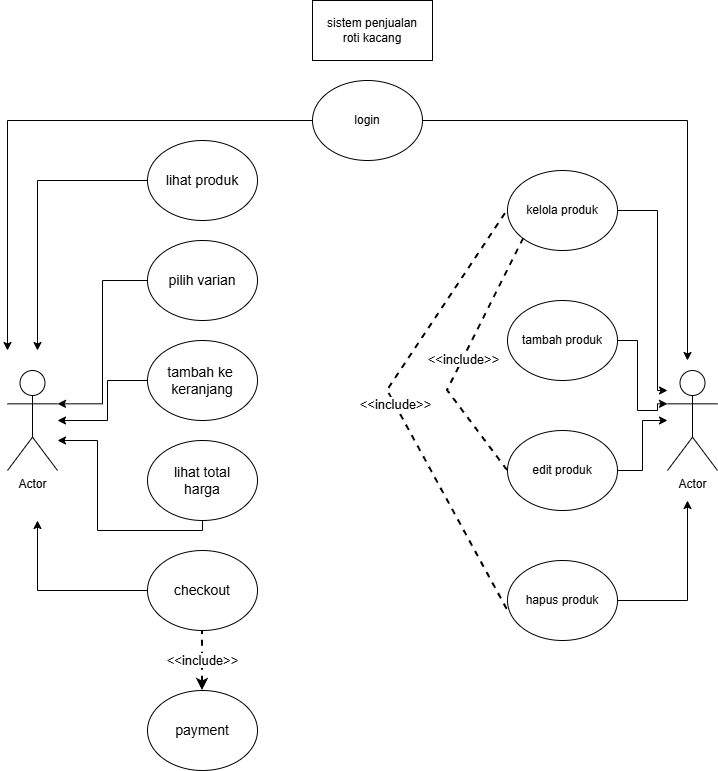

The diagram above was exported from draw.io. Its source (the exported page's mxGraphModel, read from the mxfile embedded in the PNG):
<mxGraphModel dx="1420" dy="780" grid="1" gridSize="10" guides="1" tooltips="1" connect="1" arrows="1" fold="1" page="1" pageScale="1" pageWidth="850" pageHeight="1100" math="0" shadow="0">
  <root>
    <mxCell id="0" />
    <mxCell id="1" parent="0" />
    <mxCell id="plttYQyhHiyYOJSKO1zZ-1" parent="1" style="rounded=0;whiteSpace=wrap;html=1;" value="sistem penjualan&lt;div&gt;roti kacang&lt;/div&gt;" vertex="1">
      <mxGeometry height="60" width="120" x="365" y="30" as="geometry" />
    </mxCell>
    <mxCell id="plttYQyhHiyYOJSKO1zZ-2" parent="1" style="shape=umlActor;verticalLabelPosition=bottom;verticalAlign=top;html=1;outlineConnect=0;" value="Actor" vertex="1">
      <mxGeometry height="100" width="50" x="60" y="400" as="geometry" />
    </mxCell>
    <mxCell id="plttYQyhHiyYOJSKO1zZ-15" edge="1" parent="1" source="plttYQyhHiyYOJSKO1zZ-3" style="edgeStyle=orthogonalEdgeStyle;rounded=0;orthogonalLoop=1;jettySize=auto;html=1;">
      <mxGeometry relative="1" as="geometry">
        <mxPoint x="60" y="380" as="targetPoint" />
      </mxGeometry>
    </mxCell>
    <mxCell id="plttYQyhHiyYOJSKO1zZ-24" edge="1" parent="1" source="plttYQyhHiyYOJSKO1zZ-3" style="edgeStyle=orthogonalEdgeStyle;rounded=0;orthogonalLoop=1;jettySize=auto;html=1;">
      <mxGeometry relative="1" as="geometry">
        <mxPoint x="740" y="390" as="targetPoint" />
      </mxGeometry>
    </mxCell>
    <mxCell id="plttYQyhHiyYOJSKO1zZ-3" parent="1" style="ellipse;whiteSpace=wrap;html=1;" value="login" vertex="1">
      <mxGeometry height="80" width="110" x="365" y="110" as="geometry" />
    </mxCell>
    <mxCell id="plttYQyhHiyYOJSKO1zZ-13" edge="1" parent="1" source="plttYQyhHiyYOJSKO1zZ-4" style="edgeStyle=orthogonalEdgeStyle;rounded=0;orthogonalLoop=1;jettySize=auto;html=1;" target="plttYQyhHiyYOJSKO1zZ-2">
      <mxGeometry relative="1" as="geometry">
        <Array as="points">
          <mxPoint x="150" y="560" />
          <mxPoint x="150" y="470" />
        </Array>
        <mxPoint x="150" y="460" as="targetPoint" />
      </mxGeometry>
    </mxCell>
    <mxCell id="plttYQyhHiyYOJSKO1zZ-4" parent="1" style="ellipse;whiteSpace=wrap;html=1;fontSize=14;" value="lihat total&lt;div&gt;harga&lt;/div&gt;" vertex="1">
      <mxGeometry height="80" width="110" x="200" y="470" as="geometry" />
    </mxCell>
    <mxCell id="plttYQyhHiyYOJSKO1zZ-14" edge="1" parent="1" source="plttYQyhHiyYOJSKO1zZ-5" style="edgeStyle=orthogonalEdgeStyle;rounded=0;orthogonalLoop=1;jettySize=auto;html=1;">
      <mxGeometry relative="1" as="geometry">
        <mxPoint x="90" y="550" as="targetPoint" />
      </mxGeometry>
    </mxCell>
    <mxCell id="plttYQyhHiyYOJSKO1zZ-5" parent="1" style="ellipse;whiteSpace=wrap;html=1;fontSize=14;" value="checkout" vertex="1">
      <mxGeometry height="80" width="110" x="200" y="580" as="geometry" />
    </mxCell>
    <mxCell id="plttYQyhHiyYOJSKO1zZ-10" edge="1" parent="1" source="plttYQyhHiyYOJSKO1zZ-6" style="edgeStyle=orthogonalEdgeStyle;rounded=0;orthogonalLoop=1;jettySize=auto;html=1;exitX=0;exitY=0.5;exitDx=0;exitDy=0;">
      <mxGeometry relative="1" as="geometry">
        <mxPoint x="90" y="380" as="targetPoint" />
      </mxGeometry>
    </mxCell>
    <mxCell id="plttYQyhHiyYOJSKO1zZ-6" parent="1" style="ellipse;whiteSpace=wrap;html=1;fontSize=14;" value="lihat produk" vertex="1">
      <mxGeometry height="80" width="110" x="200" y="170" as="geometry" />
    </mxCell>
    <mxCell id="plttYQyhHiyYOJSKO1zZ-7" parent="1" style="ellipse;whiteSpace=wrap;html=1;fontSize=14;" value="pilih varian" vertex="1">
      <mxGeometry height="80" width="110" x="200" y="270" as="geometry" />
    </mxCell>
    <mxCell id="plttYQyhHiyYOJSKO1zZ-12" edge="1" parent="1" source="plttYQyhHiyYOJSKO1zZ-8" style="edgeStyle=orthogonalEdgeStyle;rounded=0;orthogonalLoop=1;jettySize=auto;html=1;" target="plttYQyhHiyYOJSKO1zZ-2">
      <mxGeometry relative="1" as="geometry">
        <Array as="points">
          <mxPoint x="160" y="410" />
          <mxPoint x="160" y="450" />
        </Array>
      </mxGeometry>
    </mxCell>
    <mxCell id="plttYQyhHiyYOJSKO1zZ-8" parent="1" style="ellipse;whiteSpace=wrap;html=1;fontSize=14;" value="tambah ke&amp;nbsp;&lt;div&gt;keranjang&lt;/div&gt;" vertex="1">
      <mxGeometry height="80" width="110" x="200" y="370" as="geometry" />
    </mxCell>
    <mxCell id="plttYQyhHiyYOJSKO1zZ-11" edge="1" parent="1" source="plttYQyhHiyYOJSKO1zZ-7" style="edgeStyle=orthogonalEdgeStyle;rounded=0;orthogonalLoop=1;jettySize=auto;html=1;entryX=1;entryY=0.3333333333333333;entryDx=0;entryDy=0;entryPerimeter=0;" target="plttYQyhHiyYOJSKO1zZ-2">
      <mxGeometry relative="1" as="geometry" />
    </mxCell>
    <mxCell id="plttYQyhHiyYOJSKO1zZ-16" parent="1" style="ellipse;whiteSpace=wrap;html=1;fontSize=14;" value="payment" vertex="1">
      <mxGeometry height="80" width="110" x="200" y="720" as="geometry" />
    </mxCell>
    <mxCell id="plttYQyhHiyYOJSKO1zZ-18" edge="1" parent="1" source="plttYQyhHiyYOJSKO1zZ-16" style="endArrow=none;dashed=1;html=1;rounded=0;entryX=0.5;entryY=1;entryDx=0;entryDy=0;exitX=0.5;exitY=0;exitDx=0;exitDy=0;endFill=0;startArrow=classic;startFill=1;strokeWidth=2;fontSize=13;" target="plttYQyhHiyYOJSKO1zZ-5" value="&amp;lt;&amp;lt;include&amp;gt;&amp;gt;">
      <mxGeometry height="50" relative="1" width="50" as="geometry">
        <mxPoint x="230" y="760" as="sourcePoint" />
        <mxPoint x="280" y="710" as="targetPoint" />
      </mxGeometry>
    </mxCell>
    <mxCell id="plttYQyhHiyYOJSKO1zZ-29" edge="1" parent="1" source="plttYQyhHiyYOJSKO1zZ-19" style="edgeStyle=orthogonalEdgeStyle;rounded=0;orthogonalLoop=1;jettySize=auto;html=1;exitX=1;exitY=0.5;exitDx=0;exitDy=0;entryX=0;entryY=0.3333333333333333;entryDx=0;entryDy=0;entryPerimeter=0;" target="plttYQyhHiyYOJSKO1zZ-23">
      <mxGeometry relative="1" as="geometry">
        <Array as="points">
          <mxPoint x="690" y="370" />
          <mxPoint x="690" y="440" />
          <mxPoint x="710" y="440" />
          <mxPoint x="710" y="433" />
        </Array>
        <mxPoint x="700" y="440" as="targetPoint" />
      </mxGeometry>
    </mxCell>
    <mxCell id="plttYQyhHiyYOJSKO1zZ-19" parent="1" style="ellipse;whiteSpace=wrap;html=1;" value="tambah produk" vertex="1">
      <mxGeometry height="80" width="110" x="560" y="330" as="geometry" />
    </mxCell>
    <mxCell id="plttYQyhHiyYOJSKO1zZ-28" edge="1" parent="1" source="plttYQyhHiyYOJSKO1zZ-20" style="edgeStyle=orthogonalEdgeStyle;rounded=0;orthogonalLoop=1;jettySize=auto;html=1;" target="plttYQyhHiyYOJSKO1zZ-23">
      <mxGeometry relative="1" as="geometry">
        <Array as="points">
          <mxPoint x="710" y="240" />
          <mxPoint x="710" y="420" />
        </Array>
        <mxPoint x="700" y="420" as="targetPoint" />
      </mxGeometry>
    </mxCell>
    <mxCell id="plttYQyhHiyYOJSKO1zZ-20" parent="1" style="ellipse;whiteSpace=wrap;html=1;" value="kelola produk" vertex="1">
      <mxGeometry height="80" width="110" x="560" y="200" as="geometry" />
    </mxCell>
    <mxCell id="plttYQyhHiyYOJSKO1zZ-30" edge="1" parent="1" source="plttYQyhHiyYOJSKO1zZ-21" style="edgeStyle=orthogonalEdgeStyle;rounded=0;orthogonalLoop=1;jettySize=auto;html=1;" target="plttYQyhHiyYOJSKO1zZ-23">
      <mxGeometry relative="1" as="geometry" />
    </mxCell>
    <mxCell id="plttYQyhHiyYOJSKO1zZ-21" parent="1" style="ellipse;whiteSpace=wrap;html=1;" value="edit produk" vertex="1">
      <mxGeometry height="80" width="110" x="560" y="460" as="geometry" />
    </mxCell>
    <mxCell id="plttYQyhHiyYOJSKO1zZ-31" edge="1" parent="1" source="plttYQyhHiyYOJSKO1zZ-22" style="edgeStyle=orthogonalEdgeStyle;rounded=0;orthogonalLoop=1;jettySize=auto;html=1;">
      <mxGeometry relative="1" as="geometry">
        <mxPoint x="740" y="530" as="targetPoint" />
      </mxGeometry>
    </mxCell>
    <mxCell id="plttYQyhHiyYOJSKO1zZ-22" parent="1" style="ellipse;whiteSpace=wrap;html=1;" value="hapus produk" vertex="1">
      <mxGeometry height="80" width="110" x="560" y="590" as="geometry" />
    </mxCell>
    <mxCell id="plttYQyhHiyYOJSKO1zZ-23" parent="1" style="shape=umlActor;verticalLabelPosition=bottom;verticalAlign=top;html=1;outlineConnect=0;" value="Actor" vertex="1">
      <mxGeometry height="100" width="50" x="720" y="400" as="geometry" />
    </mxCell>
    <mxCell id="plttYQyhHiyYOJSKO1zZ-25" edge="1" parent="1" source="plttYQyhHiyYOJSKO1zZ-22" style="endArrow=none;dashed=1;html=1;rounded=0;entryX=0;entryY=0.5;entryDx=0;entryDy=0;exitX=-0.003;exitY=0.611;exitDx=0;exitDy=0;exitPerimeter=0;strokeWidth=2;fontSize=13;" target="plttYQyhHiyYOJSKO1zZ-20" value="&amp;lt;&amp;lt;include&amp;gt;&amp;gt;">
      <mxGeometry height="50" relative="1" width="50" as="geometry">
        <Array as="points">
          <mxPoint x="440" y="420" />
        </Array>
        <mxPoint x="460" y="490" as="sourcePoint" />
        <mxPoint x="580" y="440" as="targetPoint" />
      </mxGeometry>
    </mxCell>
    <mxCell id="plttYQyhHiyYOJSKO1zZ-27" edge="1" parent="1" source="plttYQyhHiyYOJSKO1zZ-21" style="endArrow=none;dashed=1;html=1;rounded=0;entryX=0;entryY=1;entryDx=0;entryDy=0;exitX=0;exitY=0.5;exitDx=0;exitDy=0;fontSize=13;strokeWidth=2;" target="plttYQyhHiyYOJSKO1zZ-20" value="&amp;lt;&amp;lt;include&amp;gt;&amp;gt;">
      <mxGeometry height="50" relative="1" width="50" as="geometry">
        <Array as="points">
          <mxPoint x="500" y="420" />
        </Array>
        <mxPoint x="540" y="520" as="sourcePoint" />
        <mxPoint x="660" y="420" as="targetPoint" />
      </mxGeometry>
    </mxCell>
  </root>
</mxGraphModel>